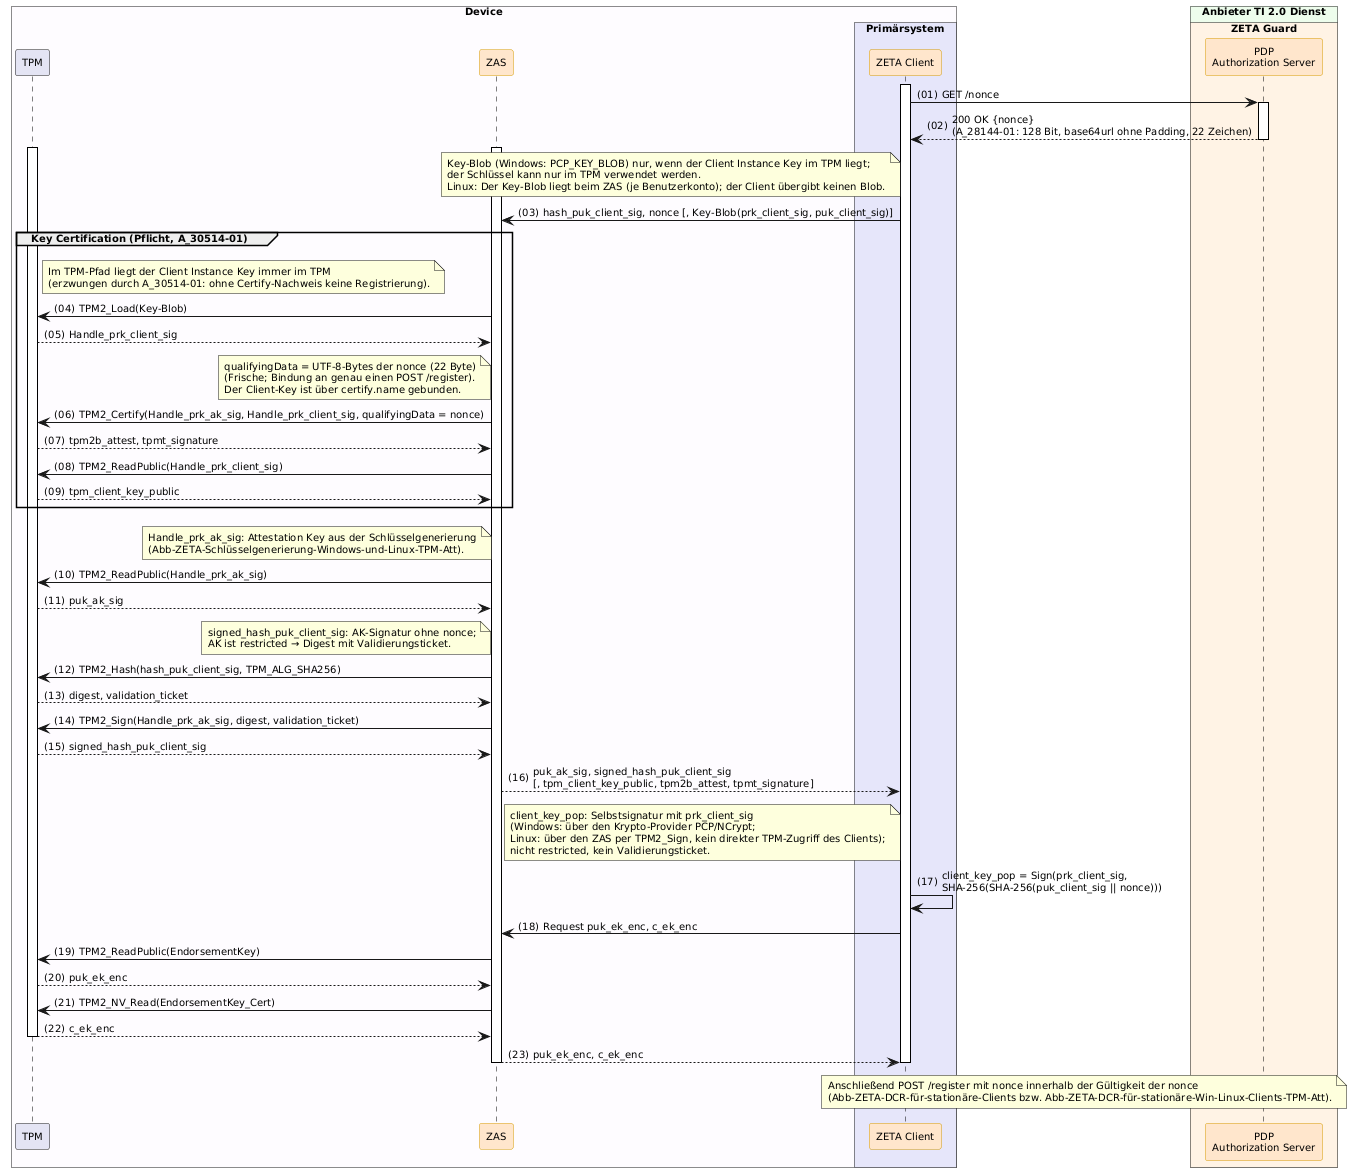

The diagram above was rendered by PlantUML. Its source (embedded in the PNG):
@startuml "Abb-ZETA-TPM-Attestation-Key"
!include ../puml-layout.txt


box "Device" DEVICE_COLOR
  participant "TPM" as TPM LEI_COMPONENT_COLOR
  participant ZAS as "ZAS" <<zeta>>
  box "Primärsystem" PRIMAERSYSTEM_COLOR
    participant Client as "ZETA Client" <<zeta>>
  end box
end box

box "Anbieter TI 2.0 Dienst" PROVIDER_COLOR
  box "ZETA Guard" ZETA_GUARD_COLOR
    participant AuthS as "PDP\nAuthorization Server" <<zeta>>
  end box
end box

Client++
Client -> AuthS++: GET /nonce
AuthS --> Client--: 200 OK {nonce}\n(A_28144-01: 128 Bit, base64url ohne Padding, 22 Zeichen)

ZAS++
TPM++
note left of Client: Key-Blob (Windows: PCP_KEY_BLOB) nur, wenn der Client Instance Key im TPM liegt;\nder Schlüssel kann nur im TPM verwendet werden.\nLinux: Der Key-Blob liegt beim ZAS (je Benutzerkonto); der Client übergibt keinen Blob.
Client -> ZAS: hash_puk_client_sig, nonce [, Key-Blob(prk_client_sig, puk_client_sig)]

group Key Certification (Pflicht, A_30514-01)
  note right of TPM: Im TPM-Pfad liegt der Client Instance Key immer im TPM\n(erzwungen durch A_30514-01: ohne Certify-Nachweis keine Registrierung).
  ZAS -> TPM: TPM2_Load(Key-Blob)
  TPM --> ZAS: Handle_prk_client_sig

  note left of ZAS: qualifyingData = UTF-8-Bytes der nonce (22 Byte)\n(Frische; Bindung an genau einen POST /register).\nDer Client-Key ist über certify.name gebunden.
  ZAS -> TPM: TPM2_Certify(Handle_prk_ak_sig, Handle_prk_client_sig, qualifyingData = nonce)
  TPM --> ZAS: tpm2b_attest, tpmt_signature
  ZAS -> TPM: TPM2_ReadPublic(Handle_prk_client_sig)
  TPM --> ZAS: tpm_client_key_public
end

note left of ZAS: Handle_prk_ak_sig: Attestation Key aus der Schlüsselgenerierung\n(Abb-ZETA-Schlüsselgenerierung-Windows-und-Linux-TPM-Att).
ZAS -> TPM: TPM2_ReadPublic(Handle_prk_ak_sig)
TPM --> ZAS: puk_ak_sig

note left of ZAS: signed_hash_puk_client_sig: AK-Signatur ohne nonce;\nAK ist restricted → Digest mit Validierungsticket.
ZAS -> TPM: TPM2_Hash(hash_puk_client_sig, TPM_ALG_SHA256)
TPM --> ZAS: digest, validation_ticket
ZAS -> TPM: TPM2_Sign(Handle_prk_ak_sig, digest, validation_ticket)
TPM --> ZAS: signed_hash_puk_client_sig

ZAS --> Client: puk_ak_sig, signed_hash_puk_client_sig\n[, tpm_client_key_public, tpm2b_attest, tpmt_signature]

note left of Client: client_key_pop: Selbstsignatur mit prk_client_sig\n(Windows: über den Krypto-Provider PCP/NCrypt;\nLinux: über den ZAS per TPM2_Sign, kein direkter TPM-Zugriff des Clients);\nnicht restricted, kein Validierungsticket.
Client -> Client: client_key_pop = Sign(prk_client_sig,\nSHA-256(SHA-256(puk_client_sig || nonce)))

Client -> ZAS: Request puk_ek_enc, c_ek_enc
ZAS -> TPM: TPM2_ReadPublic(EndorsementKey)
TPM --> ZAS: puk_ek_enc
ZAS -> TPM: TPM2_NV_Read(EndorsementKey_Cert)
TPM --> ZAS--: c_ek_enc
ZAS --> Client--: puk_ek_enc, c_ek_enc

note over Client, AuthS: Anschließend POST /register mit nonce innerhalb der Gültigkeit der nonce\n(Abb-ZETA-DCR-für-stationäre-Clients bzw. Abb-ZETA-DCR-für-stationäre-Win-Linux-Clients-TPM-Att).
Client--

@enduml